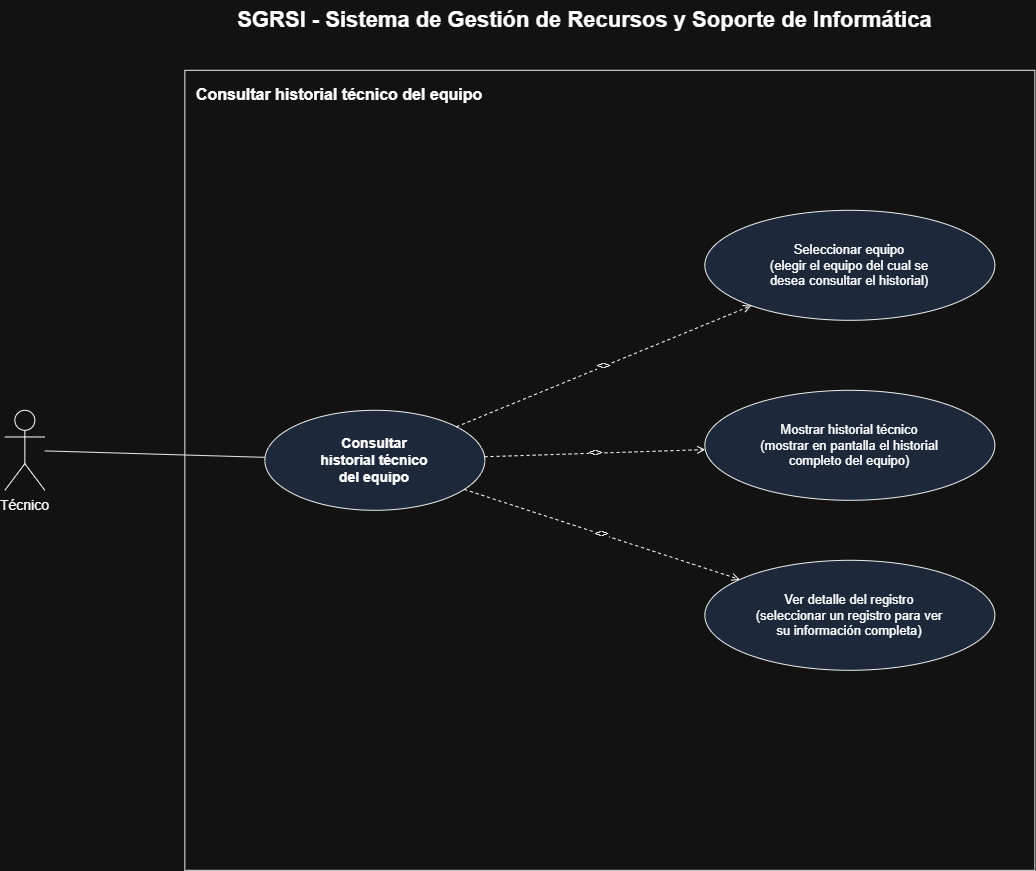

The diagram above was exported from draw.io. Its source (the exported page's mxGraphModel, read from the mxfile embedded in the PNG):
<mxGraphModel dx="1611" dy="891" grid="1" gridSize="10" guides="1" tooltips="1" connect="1" arrows="1" fold="1" page="1" pageScale="1" pageWidth="1300" pageHeight="1000" math="0" shadow="0">
  <root>
    <mxCell id="0" />
    <mxCell id="1" parent="0" />
    <mxCell id="title" parent="1" style="text;html=1;fontSize=22;fontStyle=1;align=center;verticalAlign=middle;" value="SGRSI - Sistema de Gestión de Recursos y Soporte de Informática" vertex="1">
      <mxGeometry height="40" width="900" x="180" y="20" as="geometry" />
    </mxCell>
    <mxCell id="systemBoundary" parent="1" style="rounded=0;whiteSpace=wrap;html=1;verticalAlign=top;align=left;spacingLeft=10;spacingTop=8;fontStyle=1;fontSize=16;fillColor=none;strokeColor=#000000;" value="Consultar historial técnico del equipo" vertex="1">
      <mxGeometry height="800" width="850" x="230" y="90" as="geometry" />
    </mxCell>
    <mxCell id="actorTecnico" parent="1" style="shape=umlActor;verticalLabelPosition=bottom;verticalAlign=top;html=1;outlineConnect=0;fontSize=14;" value="Técnico" vertex="1">
      <mxGeometry height="80" width="40" x="50" y="430" as="geometry" />
    </mxCell>
    <mxCell id="ucConsultarHistorial" parent="1" style="ellipse;whiteSpace=wrap;html=1;fillColor=#dae8fc;strokeColor=#000000;fontStyle=1;fontSize=14;" value="Consultar&#10;historial técnico&#10;del equipo" vertex="1">
      <mxGeometry height="100" width="220" x="310" y="430" as="geometry" />
    </mxCell>
    <mxCell id="edgeActor" edge="1" parent="1" source="actorTecnico" style="endArrow=none;html=1;strokeColor=#000000;" target="ucConsultarHistorial">
      <mxGeometry relative="1" as="geometry" />
    </mxCell>
    <mxCell id="ucSeleccionarEquipo" parent="1" style="ellipse;whiteSpace=wrap;html=1;fillColor=#dae8fc;strokeColor=#000000;fontSize=13;" value="Seleccionar equipo&#10;(elegir el equipo del cual se&#10;desea consultar el historial)" vertex="1">
      <mxGeometry height="110" width="290" x="750" y="230" as="geometry" />
    </mxCell>
    <mxCell id="ucMostrarHistorial" parent="1" style="ellipse;whiteSpace=wrap;html=1;fillColor=#dae8fc;strokeColor=#000000;fontSize=13;" value="Mostrar historial técnico&#10;(mostrar en pantalla el historial&#10;completo del equipo)" vertex="1">
      <mxGeometry height="110" width="290" x="750" y="410" as="geometry" />
    </mxCell>
    <mxCell id="ucVerDetalle" parent="1" style="ellipse;whiteSpace=wrap;html=1;fillColor=#dae8fc;strokeColor=#000000;fontSize=13;" value="Ver detalle del registro&#10;(seleccionar un registro para ver&#10;su información completa)" vertex="1">
      <mxGeometry height="110" width="290" x="750" y="580" as="geometry" />
    </mxCell>
    <mxCell id="edgeInclude1" edge="1" parent="1" source="ucConsultarHistorial" style="endArrow=open;html=1;dashed=1;fontSize=12;" target="ucSeleccionarEquipo" value="&lt;&lt;include&gt;&gt;">
      <mxGeometry relative="1" as="geometry" />
    </mxCell>
    <mxCell id="edgeInclude3" edge="1" parent="1" source="ucConsultarHistorial" style="endArrow=open;html=1;dashed=1;fontSize=12;" target="ucMostrarHistorial" value="&lt;&lt;include&gt;&gt;">
      <mxGeometry relative="1" as="geometry" />
    </mxCell>
    <mxCell id="edgeInclude5" edge="1" parent="1" source="ucConsultarHistorial" style="endArrow=open;html=1;dashed=1;fontSize=12;" target="ucVerDetalle" value="&lt;&lt;include&gt;&gt;">
      <mxGeometry relative="1" as="geometry" />
    </mxCell>
  </root>
</mxGraphModel>